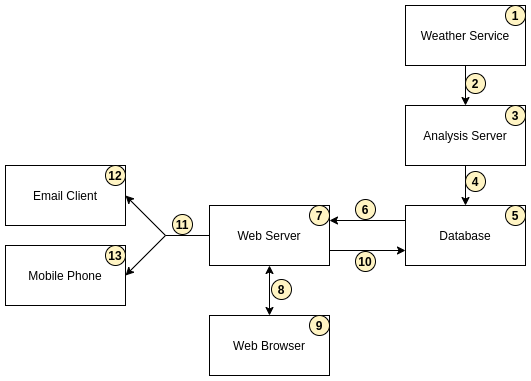

The diagram above was exported from draw.io. Its source (the exported page's mxGraphModel, read from the mxfile embedded in the PNG):
<mxGraphModel dx="1038" dy="585" grid="1" gridSize="10" guides="1" tooltips="1" connect="1" arrows="1" fold="1" page="1" pageScale="1" pageWidth="827" pageHeight="1169" math="0" shadow="0">
  <root>
    <mxCell id="0" />
    <mxCell id="1" parent="0" />
    <mxCell id="8EN2clXHJRKPVegi3fns-1" value="Web Browser" style="rounded=0;whiteSpace=wrap;html=1;fillColor=none;" parent="1" vertex="1">
      <mxGeometry x="294" y="390" width="120" height="60" as="geometry" />
    </mxCell>
    <mxCell id="8EN2clXHJRKPVegi3fns-2" value="Web Server" style="rounded=0;whiteSpace=wrap;html=1;fillColor=none;" parent="1" vertex="1">
      <mxGeometry x="294" y="280" width="120" height="60" as="geometry" />
    </mxCell>
    <mxCell id="KlYLaALlPv3RPNS1U20w-2" style="edgeStyle=orthogonalEdgeStyle;rounded=0;orthogonalLoop=1;jettySize=auto;html=1;exitX=0.5;exitY=1;exitDx=0;exitDy=0;entryX=0.5;entryY=0;entryDx=0;entryDy=0;" edge="1" parent="1" source="8EN2clXHJRKPVegi3fns-3" target="8EN2clXHJRKPVegi3fns-4">
      <mxGeometry relative="1" as="geometry" />
    </mxCell>
    <mxCell id="8EN2clXHJRKPVegi3fns-3" value="Analysis Server" style="rounded=0;whiteSpace=wrap;html=1;fillColor=none;" parent="1" vertex="1">
      <mxGeometry x="490" y="180" width="120" height="60" as="geometry" />
    </mxCell>
    <mxCell id="8EN2clXHJRKPVegi3fns-4" value="Database" style="rounded=0;whiteSpace=wrap;html=1;fillColor=none;" parent="1" vertex="1">
      <mxGeometry x="490" y="280" width="120" height="60" as="geometry" />
    </mxCell>
    <mxCell id="8EN2clXHJRKPVegi3fns-5" value="Email Client" style="rounded=0;whiteSpace=wrap;html=1;fillColor=none;" parent="1" vertex="1">
      <mxGeometry x="90" y="240" width="120" height="60" as="geometry" />
    </mxCell>
    <mxCell id="8EN2clXHJRKPVegi3fns-6" value="Mobile Phone" style="rounded=0;whiteSpace=wrap;html=1;fillColor=none;" parent="1" vertex="1">
      <mxGeometry x="90" y="320" width="120" height="60" as="geometry" />
    </mxCell>
    <mxCell id="KlYLaALlPv3RPNS1U20w-1" style="edgeStyle=orthogonalEdgeStyle;rounded=0;orthogonalLoop=1;jettySize=auto;html=1;exitX=0.5;exitY=1;exitDx=0;exitDy=0;entryX=0.5;entryY=0;entryDx=0;entryDy=0;" edge="1" parent="1" source="8EN2clXHJRKPVegi3fns-7" target="8EN2clXHJRKPVegi3fns-3">
      <mxGeometry relative="1" as="geometry" />
    </mxCell>
    <mxCell id="8EN2clXHJRKPVegi3fns-7" value="Weather Service" style="rounded=0;whiteSpace=wrap;html=1;fillColor=none;" parent="1" vertex="1">
      <mxGeometry x="490" y="80" width="120" height="60" as="geometry" />
    </mxCell>
    <mxCell id="KlYLaALlPv3RPNS1U20w-6" value="" style="endArrow=classic;html=1;exitX=0;exitY=0.25;exitDx=0;exitDy=0;entryX=1;entryY=0.25;entryDx=0;entryDy=0;" edge="1" parent="1" source="8EN2clXHJRKPVegi3fns-4" target="8EN2clXHJRKPVegi3fns-2">
      <mxGeometry width="50" height="50" relative="1" as="geometry">
        <mxPoint x="390" y="330" as="sourcePoint" />
        <mxPoint x="440" y="280" as="targetPoint" />
      </mxGeometry>
    </mxCell>
    <mxCell id="KlYLaALlPv3RPNS1U20w-7" value="" style="endArrow=classic;html=1;exitX=1;exitY=0.75;exitDx=0;exitDy=0;entryX=0;entryY=0.75;entryDx=0;entryDy=0;" edge="1" parent="1" source="8EN2clXHJRKPVegi3fns-2" target="8EN2clXHJRKPVegi3fns-4">
      <mxGeometry width="50" height="50" relative="1" as="geometry">
        <mxPoint x="500" y="305" as="sourcePoint" />
        <mxPoint x="424" y="305" as="targetPoint" />
      </mxGeometry>
    </mxCell>
    <mxCell id="KlYLaALlPv3RPNS1U20w-8" value="" style="endArrow=classic;startArrow=classic;html=1;exitX=0.5;exitY=0;exitDx=0;exitDy=0;entryX=0.5;entryY=1;entryDx=0;entryDy=0;" edge="1" parent="1" source="8EN2clXHJRKPVegi3fns-1" target="8EN2clXHJRKPVegi3fns-2">
      <mxGeometry width="50" height="50" relative="1" as="geometry">
        <mxPoint x="390" y="330" as="sourcePoint" />
        <mxPoint x="440" y="280" as="targetPoint" />
      </mxGeometry>
    </mxCell>
    <mxCell id="KlYLaALlPv3RPNS1U20w-9" value="" style="endArrow=classic;html=1;entryX=1;entryY=0.5;entryDx=0;entryDy=0;" edge="1" parent="1" target="8EN2clXHJRKPVegi3fns-5">
      <mxGeometry width="50" height="50" relative="1" as="geometry">
        <mxPoint x="250" y="310" as="sourcePoint" />
        <mxPoint x="440" y="280" as="targetPoint" />
      </mxGeometry>
    </mxCell>
    <mxCell id="KlYLaALlPv3RPNS1U20w-10" value="" style="endArrow=classic;html=1;entryX=1;entryY=0.5;entryDx=0;entryDy=0;" edge="1" parent="1" target="8EN2clXHJRKPVegi3fns-6">
      <mxGeometry width="50" height="50" relative="1" as="geometry">
        <mxPoint x="250" y="310" as="sourcePoint" />
        <mxPoint x="220" y="280" as="targetPoint" />
      </mxGeometry>
    </mxCell>
    <mxCell id="KlYLaALlPv3RPNS1U20w-11" value="&lt;b&gt;1&lt;/b&gt;" style="ellipse;whiteSpace=wrap;html=1;aspect=fixed;fillColor=#FFF4C3;align=center;" vertex="1" parent="1">
      <mxGeometry x="590" y="80" width="20" height="20" as="geometry" />
    </mxCell>
    <mxCell id="KlYLaALlPv3RPNS1U20w-12" value="&lt;b&gt;4&lt;/b&gt;" style="ellipse;whiteSpace=wrap;html=1;aspect=fixed;fillColor=#FFF4C3;align=center;" vertex="1" parent="1">
      <mxGeometry x="550" y="246" width="20" height="20" as="geometry" />
    </mxCell>
    <mxCell id="KlYLaALlPv3RPNS1U20w-13" value="&lt;b&gt;3&lt;/b&gt;" style="ellipse;whiteSpace=wrap;html=1;aspect=fixed;fillColor=#FFF4C3;align=center;" vertex="1" parent="1">
      <mxGeometry x="590" y="180" width="20" height="20" as="geometry" />
    </mxCell>
    <mxCell id="KlYLaALlPv3RPNS1U20w-14" value="&lt;b&gt;2&lt;/b&gt;" style="ellipse;whiteSpace=wrap;html=1;aspect=fixed;fillColor=#FFF4C3;align=center;" vertex="1" parent="1">
      <mxGeometry x="550" y="148" width="20" height="20" as="geometry" />
    </mxCell>
    <mxCell id="KlYLaALlPv3RPNS1U20w-18" value="&lt;b&gt;5&lt;/b&gt;" style="ellipse;whiteSpace=wrap;html=1;aspect=fixed;fillColor=#FFF4C3;align=center;" vertex="1" parent="1">
      <mxGeometry x="590" y="280" width="20" height="20" as="geometry" />
    </mxCell>
    <mxCell id="KlYLaALlPv3RPNS1U20w-19" value="&lt;b&gt;6&lt;/b&gt;" style="ellipse;whiteSpace=wrap;html=1;aspect=fixed;fillColor=#FFF4C3;align=center;" vertex="1" parent="1">
      <mxGeometry x="440" y="274" width="20" height="20" as="geometry" />
    </mxCell>
    <mxCell id="KlYLaALlPv3RPNS1U20w-20" value="&lt;b&gt;10&lt;/b&gt;" style="ellipse;whiteSpace=wrap;html=1;aspect=fixed;fillColor=#FFF4C3;align=center;" vertex="1" parent="1">
      <mxGeometry x="440" y="326" width="20" height="20" as="geometry" />
    </mxCell>
    <mxCell id="KlYLaALlPv3RPNS1U20w-21" value="&lt;b&gt;7&lt;/b&gt;" style="ellipse;whiteSpace=wrap;html=1;aspect=fixed;fillColor=#FFF4C3;align=center;" vertex="1" parent="1">
      <mxGeometry x="394" y="280" width="20" height="20" as="geometry" />
    </mxCell>
    <mxCell id="KlYLaALlPv3RPNS1U20w-22" value="&lt;b&gt;8&lt;/b&gt;" style="ellipse;whiteSpace=wrap;html=1;aspect=fixed;fillColor=#FFF4C3;align=center;" vertex="1" parent="1">
      <mxGeometry x="356" y="354" width="20" height="20" as="geometry" />
    </mxCell>
    <mxCell id="KlYLaALlPv3RPNS1U20w-23" value="&lt;b&gt;9&lt;/b&gt;" style="ellipse;whiteSpace=wrap;html=1;aspect=fixed;fillColor=#FFF4C3;align=center;" vertex="1" parent="1">
      <mxGeometry x="394" y="390" width="20" height="20" as="geometry" />
    </mxCell>
    <mxCell id="KlYLaALlPv3RPNS1U20w-24" value="&lt;b&gt;11&lt;/b&gt;" style="ellipse;whiteSpace=wrap;html=1;aspect=fixed;fillColor=#FFF4C3;align=center;" vertex="1" parent="1">
      <mxGeometry x="257" y="289" width="20" height="20" as="geometry" />
    </mxCell>
    <mxCell id="KlYLaALlPv3RPNS1U20w-26" value="&lt;b&gt;12&lt;/b&gt;" style="ellipse;whiteSpace=wrap;html=1;aspect=fixed;fillColor=#FFF4C3;align=center;" vertex="1" parent="1">
      <mxGeometry x="190" y="240" width="20" height="20" as="geometry" />
    </mxCell>
    <mxCell id="KlYLaALlPv3RPNS1U20w-27" value="&lt;b&gt;13&lt;/b&gt;" style="ellipse;whiteSpace=wrap;html=1;aspect=fixed;fillColor=#FFF4C3;align=center;" vertex="1" parent="1">
      <mxGeometry x="190" y="320" width="20" height="20" as="geometry" />
    </mxCell>
    <mxCell id="KlYLaALlPv3RPNS1U20w-29" value="" style="endArrow=none;html=1;exitX=0;exitY=0.5;exitDx=0;exitDy=0;" edge="1" parent="1" source="8EN2clXHJRKPVegi3fns-2">
      <mxGeometry width="50" height="50" relative="1" as="geometry">
        <mxPoint x="390" y="330" as="sourcePoint" />
        <mxPoint x="250" y="310" as="targetPoint" />
      </mxGeometry>
    </mxCell>
  </root>
</mxGraphModel>